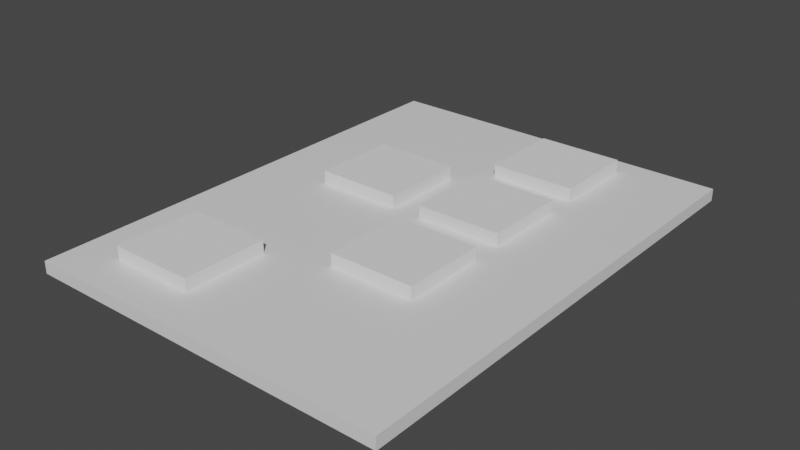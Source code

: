 # Source: controlleronlytop.blend  (saved by Blender 3.5.10; exported with 4.5.12 LTS)
import bpy
from mathutils import Matrix  # noqa: F401  (used for matrix-valued properties, if any)

bpy.ops.wm.read_factory_settings(use_empty=True)
scene = bpy.context.scene
scene.name = 'Scene'

# ---- collections
col_collection = bpy.data.collections.new('Collection'); scene.collection.children.link(col_collection)
col_keydiff = bpy.data.collections.new('keydiff'); scene.collection.children.link(col_keydiff)
col_stubs = bpy.data.collections.new('stubs'); scene.collection.children.link(col_stubs)

# ---- materials (node trees are filled in below, after node groups)
mat_material_002 = bpy.data.materials.new('Material.002')
mat_material_002.alpha_threshold = 0.0
mat_material_002.use_transparent_shadow = False
mat_material_002.roughness = 0.5
mat_material_002.line_color = (0.0, 0.0, 0.0, 1.0)

# ---- material node trees
mat_material_002.use_nodes = True; mat_material_002.node_tree.nodes.clear()
_N = mat_material_002.node_tree.nodes; _L = mat_material_002.node_tree.links
n0 = _N.new('ShaderNodeOutputMaterial'); n0.name = 'Material Output'; n0.location = (300, 300)
n1 = _N.new('ShaderNodeBsdfPrincipled'); n1.name = 'Principled BSDF'; n1.location = (10, 300)
n1.distribution = 'GGX'
n1.subsurface_method = 'RANDOM_WALK_SKIN'
n1.inputs[3].default_value = 1.45
n1.inputs[27].default_value = (0.0, 0.0, 0.0, 1.0)
n1.inputs[28].default_value = 1.0
_L.new(n1.outputs[0], n0.inputs[0])
n0.is_active_output = True

# ---- world
world_world = bpy.data.worlds.new('World'); scene.world = world_world
world_world.use_nodes = True; world_world.node_tree.nodes.clear()
_N = world_world.node_tree.nodes; _L = world_world.node_tree.links
n0 = _N.new('ShaderNodeOutputWorld'); n0.name = 'World Output'; n0.location = (300, 300)
n1 = _N.new('ShaderNodeBackground'); n1.name = 'Background'; n1.location = (10, 300)
n1.inputs[0].default_value = (0.05088, 0.05088, 0.05088, 1.0)
_L.new(n1.outputs[0], n0.inputs[0])
n0.is_active_output = True
world_world.color = (0.05088, 0.05088, 0.05088)
world_world.use_sun_shadow = False
world_world.sun_shadow_jitter_overblur = 0.0

# ---- meshes
me_cube_002 = bpy.data.meshes.new('Cube.002')
me_cube_002.from_pydata([(1.0, 1.0, 1.0), (1.0, 1.0, -1.0), (1.0, -1.0, 1.0), (1.0, -1.0, -1.0), (-1.0, 1.0, 1.0), (-1.0, 1.0, -1.0), (-1.0, -1.0, 1.0), (-1.0, -1.0, -1.0)], [], [(0, 4, 6, 2), (3, 2, 6, 7), (7, 6, 4, 5), (5, 1, 3, 7), (1, 0, 2, 3), (5, 4, 0, 1)])
_uv = me_cube_002.uv_layers.new(name='UVMap')
_uv.uv.foreach_set('vector', [0.625, 0.5, 0.875, 0.5, 0.875, 0.75, 0.625, 0.75, 0.375, 0.75, 0.625, 0.75, 0.625, 1.0, 0.375, 1.0, 0.375, 0.0, 0.625, 0.0, 0.625, 0.25, 0.375, 0.25, 0.125, 0.5, 0.375, 0.5, 0.375, 0.75, 0.125, 0.75, 0.375, 0.5, 0.625, 0.5, 0.625, 0.75, 0.375, 0.75, 0.375, 0.25, 0.625, 0.25, 0.625, 0.5, 0.375, 0.5])
me_cube_002.materials.append(mat_material_002)
me_cube_002.use_mirror_vertex_groups = False
me_cube_002.update()
me_cube_005 = bpy.data.meshes.new('Cube.005')
me_cube_005.from_pydata([(-16.22, -18.23, -10.34), (-16.22, -18.23, 10.34), (-16.22, 18.23, -10.34), (-16.22, 18.23, 10.34), (16.22, -18.23, -10.34), (16.22, -18.23, 10.34), (16.22, 18.23, -10.34), (16.22, 18.23, 10.34)], [], [(0, 1, 3, 2), (2, 3, 7, 6), (6, 7, 5, 4), (4, 5, 1, 0), (2, 6, 4, 0), (7, 3, 1, 5)])
_uv = me_cube_005.uv_layers.new(name='UVMap')
_uv.uv.foreach_set('vector', [0.375, 0.0, 0.625, 0.0, 0.625, 0.25, 0.375, 0.25, 0.375, 0.25, 0.625, 0.25, 0.625, 0.5, 0.375, 0.5, 0.375, 0.5, 0.625, 0.5, 0.625, 0.75, 0.375, 0.75, 0.375, 0.75, 0.625, 0.75, 0.625, 1.0, 0.375, 1.0, 0.125, 0.5, 0.375, 0.5, 0.375, 0.75, 0.125, 0.75, 0.625, 0.5, 0.875, 0.5, 0.875, 0.75, 0.625, 0.75])
me_cube_005.update()
me_cube_004 = bpy.data.meshes.new('Cube.004')
me_cube_004.from_pydata([(-16.22, -18.23, -10.34), (-16.22, -18.23, 10.34), (-16.22, 18.23, -10.34), (-16.22, 18.23, 10.34), (16.22, -18.23, -10.34), (16.22, -18.23, 10.34), (16.22, 18.23, -10.34), (16.22, 18.23, 10.34)], [], [(0, 1, 3, 2), (2, 3, 7, 6), (6, 7, 5, 4), (4, 5, 1, 0), (2, 6, 4, 0), (7, 3, 1, 5)])
_uv = me_cube_004.uv_layers.new(name='UVMap')
_uv.uv.foreach_set('vector', [0.375, 0.0, 0.625, 0.0, 0.625, 0.25, 0.375, 0.25, 0.375, 0.25, 0.625, 0.25, 0.625, 0.5, 0.375, 0.5, 0.375, 0.5, 0.625, 0.5, 0.625, 0.75, 0.375, 0.75, 0.375, 0.75, 0.625, 0.75, 0.625, 1.0, 0.375, 1.0, 0.125, 0.5, 0.375, 0.5, 0.375, 0.75, 0.125, 0.75, 0.625, 0.5, 0.875, 0.5, 0.875, 0.75, 0.625, 0.75])
me_cube_004.update()
me_cube_006 = bpy.data.meshes.new('Cube.006')
me_cube_006.from_pydata([(-16.22, -18.23, -10.34), (-16.22, -18.23, 10.34), (-16.22, 18.23, -10.34), (-16.22, 18.23, 10.34), (16.22, -18.23, -10.34), (16.22, -18.23, 10.34), (16.22, 18.23, -10.34), (16.22, 18.23, 10.34)], [], [(0, 1, 3, 2), (2, 3, 7, 6), (6, 7, 5, 4), (4, 5, 1, 0), (2, 6, 4, 0), (7, 3, 1, 5)])
_uv = me_cube_006.uv_layers.new(name='UVMap')
_uv.uv.foreach_set('vector', [0.375, 0.0, 0.625, 0.0, 0.625, 0.25, 0.375, 0.25, 0.375, 0.25, 0.625, 0.25, 0.625, 0.5, 0.375, 0.5, 0.375, 0.5, 0.625, 0.5, 0.625, 0.75, 0.375, 0.75, 0.375, 0.75, 0.625, 0.75, 0.625, 1.0, 0.375, 1.0, 0.125, 0.5, 0.375, 0.5, 0.375, 0.75, 0.125, 0.75, 0.625, 0.5, 0.875, 0.5, 0.875, 0.75, 0.625, 0.75])
me_cube_006.update()
me_cube_009 = bpy.data.meshes.new('Cube.009')
me_cube_009.from_pydata([(-16.22, -18.23, -10.34), (-16.22, -18.23, 10.34), (-16.22, 18.23, -10.34), (-16.22, 18.23, 10.34), (16.22, -18.23, -10.34), (16.22, -18.23, 10.34), (16.22, 18.23, -10.34), (16.22, 18.23, 10.34)], [], [(0, 1, 3, 2), (2, 3, 7, 6), (6, 7, 5, 4), (4, 5, 1, 0), (2, 6, 4, 0), (7, 3, 1, 5)])
_uv = me_cube_009.uv_layers.new(name='UVMap')
_uv.uv.foreach_set('vector', [0.375, 0.0, 0.625, 0.0, 0.625, 0.25, 0.375, 0.25, 0.375, 0.25, 0.625, 0.25, 0.625, 0.5, 0.375, 0.5, 0.375, 0.5, 0.625, 0.5, 0.625, 0.75, 0.375, 0.75, 0.375, 0.75, 0.625, 0.75, 0.625, 1.0, 0.375, 1.0, 0.125, 0.5, 0.375, 0.5, 0.375, 0.75, 0.125, 0.75, 0.625, 0.5, 0.875, 0.5, 0.875, 0.75, 0.625, 0.75])
me_cube_009.update()
me_cube_007 = bpy.data.meshes.new('Cube.007')
me_cube_007.from_pydata([(-16.22, -18.23, -10.34), (-16.22, -18.23, 10.34), (-16.22, 18.23, -10.34), (-16.22, 18.23, 10.34), (16.22, -18.23, -10.34), (16.22, -18.23, 10.34), (16.22, 18.23, -10.34), (16.22, 18.23, 10.34)], [], [(0, 1, 3, 2), (2, 3, 7, 6), (6, 7, 5, 4), (4, 5, 1, 0), (2, 6, 4, 0), (7, 3, 1, 5)])
_uv = me_cube_007.uv_layers.new(name='UVMap')
_uv.uv.foreach_set('vector', [0.375, 0.0, 0.625, 0.0, 0.625, 0.25, 0.375, 0.25, 0.375, 0.25, 0.625, 0.25, 0.625, 0.5, 0.375, 0.5, 0.375, 0.5, 0.625, 0.5, 0.625, 0.75, 0.375, 0.75, 0.375, 0.75, 0.625, 0.75, 0.625, 1.0, 0.375, 1.0, 0.125, 0.5, 0.375, 0.5, 0.375, 0.75, 0.125, 0.75, 0.625, 0.5, 0.875, 0.5, 0.875, 0.75, 0.625, 0.75])
me_cube_007.update()

# ---- objects
ob_cube_001 = bpy.data.objects.new('Cube.001', me_cube_002)
ob_cube_004 = bpy.data.objects.new('Cube.004', me_cube_005)
ob_cube_003 = bpy.data.objects.new('Cube.003', me_cube_004)
ob_cube_005 = bpy.data.objects.new('Cube.005', me_cube_006)
ob_cube_008 = bpy.data.objects.new('Cube.008', me_cube_009)
ob_cube_006 = bpy.data.objects.new('Cube.006', me_cube_007)

# ---- transforms, parenting, visibility, modifiers, constraints
ob_cube_001.location = (0.0, 0.0, 70.02)
ob_cube_001.scale = (30.0, 40.0, 1.0)
ob_cube_001.lock_rotations_4d = False
ob_cube_001.empty_display_type = 'ARROWS'
ob_cube_001.lineart.crease_threshold = 0.0
_m = ob_cube_001.modifiers.new('Boolean', 'BOOLEAN')
_m.object = ob_cube_003
_m.collection = col_keydiff
_m.operand_type = 'COLLECTION'
ob_cube_004.location = (8.23, 28.96, 70.64)
ob_cube_004.scale = (0.4315, 0.3839, 0.2418)
ob_cube_004.display_type = 'WIRE'
ob_cube_003.location = (8.23, -9.039, 70.64)
ob_cube_003.scale = (0.4315, 0.3839, 0.2418)
ob_cube_003.display_type = 'WIRE'
ob_cube_005.location = (8.23, 9.961, 70.64)
ob_cube_005.scale = (0.4315, 0.3839, 0.2418)
ob_cube_005.display_type = 'WIRE'
ob_cube_008.location = (-10.77, 9.961, 70.64)
ob_cube_008.scale = (0.4315, 0.3839, 0.2418)
ob_cube_008.display_type = 'WIRE'
ob_cube_006.location = (-15.55, -26.22, 70.64)
ob_cube_006.scale = (0.4315, 0.3839, 0.2418)
ob_cube_006.display_type = 'WIRE'

# ---- collection membership
col_collection.objects.link(ob_cube_001)
col_keydiff.objects.link(ob_cube_004)
col_keydiff.objects.link(ob_cube_003)
col_keydiff.objects.link(ob_cube_005)
col_keydiff.objects.link(ob_cube_008)
col_keydiff.objects.link(ob_cube_006)

# ---- scene / render settings (as saved in the file)
scene.frame_start = 1; scene.frame_end = 250; scene.frame_set(1)
scene.render.engine = 'BLENDER_EEVEE_NEXT'
scene.cycles.sampling_pattern = 'TABULATED_SOBOL'
scene.cycles.use_light_tree = False
scene.view_settings.view_transform = 'Filmic'
scene.unit_settings.scale_length = 0.001
bpy.context.view_layer.update()

# ---- added for rendering (the .blend has no active camera and no usable light): camera, sun
cam_auto = bpy.data.cameras.new('AutoCamera')
cam_auto.lens = 50.0
cam_auto.sensor_width = 36.0
cam_auto.clip_end = 1625.79
ob_auto_camera = bpy.data.objects.new('AutoCamera', cam_auto)
scene.collection.objects.link(ob_auto_camera)
ob_auto_camera.location = (92.6381, -111.166, 144.747)
ob_auto_camera.rotation_euler = (1.09748, -7.21219e-08, 0.694738)
scene.camera = ob_auto_camera
light_auto_sun = bpy.data.lights.new('AutoSun', 'SUN')
light_auto_sun.energy = 3.0
light_auto_sun.angle = 0.0523599
ob_auto_sun = bpy.data.objects.new('AutoSun', light_auto_sun)
scene.collection.objects.link(ob_auto_sun)
ob_auto_sun.rotation_euler = (0.872665, 0.174533, 0.523599)
bpy.context.view_layer.update()
